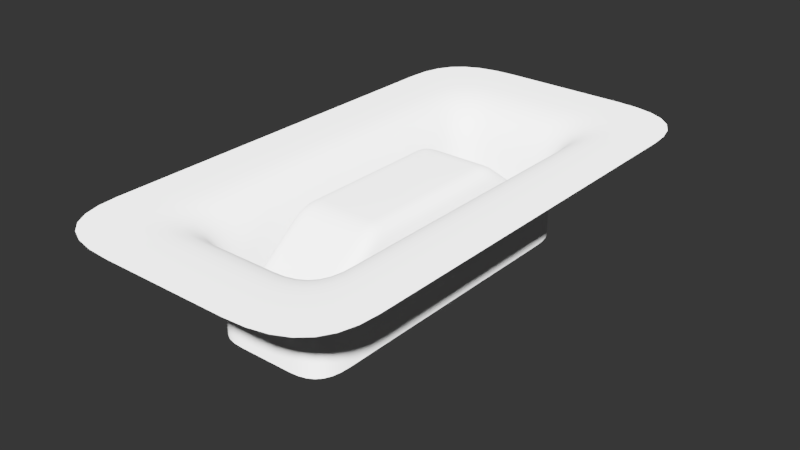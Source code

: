# Source: 004.blend  (saved by Blender 2.79.0; exported with 4.5.12 LTS)
import bpy
from mathutils import Matrix  # noqa: F401  (used for matrix-valued properties, if any)

bpy.ops.wm.read_factory_settings(use_empty=True)
scene = bpy.context.scene
scene.name = 'Scene'

# ---- collections
col_collection_1 = bpy.data.collections.new('Collection 1'); scene.collection.children.link(col_collection_1)

# ---- node groups
ng_auto_smooth = bpy.data.node_groups.new('Auto Smooth', 'GeometryNodeTree')
_s = ng_auto_smooth.interface.new_socket(name='Geometry', in_out='OUTPUT', socket_type='NodeSocketGeometry')
_s = ng_auto_smooth.interface.new_socket(name='Geometry', in_out='INPUT', socket_type='NodeSocketGeometry')
_s = ng_auto_smooth.interface.new_socket(name='Angle', in_out='INPUT', socket_type='NodeSocketFloat')
_s.subtype = 'ANGLE'
_s.min_value = 0.0
_s.max_value = 3.142
ng_auto_smooth.is_modifier = True
_N = ng_auto_smooth.nodes; _L = ng_auto_smooth.links
n0 = _N.new('NodeGroupOutput'); n0.name = 'Group Output'; n0.location = (480, -100)
n1 = _N.new('NodeGroupInput'); n1.name = 'Group Input'; n1.location = (-420, -300)
n2 = _N.new('NodeGroupInput'); n2.name = 'Group Input.001'; n2.location = (-60, -100)
n3 = _N.new('GeometryNodeSetShadeSmooth'); n3.name = 'Set Shade Smooth'; n3.location = (120, -100)
n3.domain = 'EDGE'
n4 = _N.new('GeometryNodeSetShadeSmooth'); n4.name = 'Set Shade Smooth.001'; n4.location = (300, -100)
n5 = _N.new('GeometryNodeInputMeshEdgeAngle'); n5.name = 'Edge Angle'; n5.location = (-420, -220)
n6 = _N.new('GeometryNodeInputEdgeSmooth'); n6.name = 'Is Edge Smooth'; n6.location = (-60, -160)
n7 = _N.new('GeometryNodeInputShadeSmooth'); n7.name = 'Is Face Smooth'; n7.location = (-240, -340)
n8 = _N.new('FunctionNodeBooleanMath'); n8.name = 'Boolean Math'; n8.location = (-60, -220)
n9 = _N.new('FunctionNodeCompare'); n9.name = 'Compare'; n9.location = (-240, -180)
n9.operation = 'LESS_EQUAL'
_L.new(n5.outputs[0], n9.inputs[0])
_L.new(n4.outputs[0], n0.inputs[0])
_L.new(n1.outputs[1], n9.inputs[1])
_L.new(n9.outputs[0], n8.inputs[0])
_L.new(n7.outputs[0], n8.inputs[1])
_L.new(n2.outputs[0], n3.inputs[0])
_L.new(n6.outputs[0], n3.inputs[1])
_L.new(n3.outputs[0], n4.inputs[0])
_L.new(n8.outputs[0], n3.inputs[2])
n0.is_active_output = True

# ---- world
world_world = bpy.data.worlds.new('World'); scene.world = world_world
world_world.use_nodes = True; world_world.node_tree.nodes.clear()
_N = world_world.node_tree.nodes; _L = world_world.node_tree.links
n0 = _N.new('ShaderNodeBackground'); n0.name = 'Background'; n0.location = (630, 254)
n0.inputs[0].default_value = (0.003936, 0.003936, 0.003936, 1.0)
n1 = _N.new('ShaderNodeOutputWorld'); n1.name = 'World Output'; n1.location = (890, 246)
_L.new(n0.outputs[0], n1.inputs[0])
n1.is_active_output = True
world_world.color = (0.05088, 0.05088, 0.05088)
world_world.use_sun_shadow = False
world_world.sun_shadow_jitter_overblur = 0.0
world_world.cycles.sampling_method = 'MANUAL'

# ---- meshes
me_plane_117 = bpy.data.meshes.new('Plane.117')
me_plane_117.from_pydata([(-0.2521, 1.009, 6.453e-16), (-0.5689, 0.735, 2.052e-16), (0.2521, 1.009, 6.453e-16), (0.5689, 0.735, 2.052e-16), (-0.2521, -1.009, 6.453e-16), (-0.5689, -0.735, 2.052e-16), (0.2521, -1.009, 6.453e-16), (0.5689, -0.735, 2.052e-16), (-0.563, 0.8105, 3.438e-16), (-0.5449, 0.8731, 6.732e-16), (-0.514, 0.9233, 1.064e-15), (-0.4699, 0.9615, 1.386e-15), (-0.4119, 0.9881, 1.51e-15), (-0.3395, 1.004, 1.306e-15), (0.563, 0.8105, 3.438e-16), (0.5449, 0.8731, 6.732e-16), (0.514, 0.9233, 1.064e-15), (0.4699, 0.9615, 1.386e-15), (0.4119, 0.9881, 1.51e-15), (0.3395, 1.004, 1.306e-15), (-0.563, -0.8105, 3.438e-16), (-0.5449, -0.8731, 6.732e-16), (-0.514, -0.9233, 1.064e-15), (-0.4699, -0.9615, 1.386e-15), (-0.4119, -0.9881, 1.51e-15), (-0.3395, -1.004, 1.306e-15), (0.563, -0.8105, 3.438e-16), (0.5449, -0.8731, 6.732e-16), (0.514, -0.9233, 1.064e-15), (0.4699, -0.9615, 1.386e-15), (0.4119, -0.9881, 1.51e-15), (0.3395, -1.004, 1.306e-15), (0.5689, 0.147, 2.052e-16), (0.5689, 0.441, 2.052e-16), (0.5689, -0.147, 2.052e-16), (0.5689, -0.441, 2.052e-16), (-0.5689, 0.147, 2.052e-16), (-0.5689, 0.441, 2.052e-16), (-0.5689, -0.147, 2.052e-16), (-0.5689, -0.441, 2.052e-16), (0.3245, -0.441, 2.052e-16), (0.3245, -0.7083, 2.052e-16), (0.2447, -0.7743, 6.453e-16), (0.3245, 0.441, 2.052e-16), (-0.3245, -0.441, 2.052e-16), (-0.3245, -0.7083, 2.052e-16), (-0.2447, -0.7743, 6.453e-16), (0.3245, 0.7083, 2.052e-16), (0.2447, 0.7743, 6.453e-16), (-0.3245, 0.441, 2.052e-16), (-0.3245, 0.7083, 2.052e-16), (-0.2447, 0.7743, 6.453e-16), (-5.96e-08, 0.7743, -1.829e-15), (-0.3245, 0.147, 2.052e-16), (-1.192e-07, 1.009, -1.829e-15), (-2.98e-08, 0.441, -1.829e-15), (-1.49e-08, 0.147, -1.829e-15), (0.3245, 0.147, 2.052e-16), (5.96e-08, -0.7743, -1.829e-15), (-0.3245, -0.147, 2.052e-16), (1.192e-07, -1.009, -1.829e-15), (2.98e-08, -0.441, -1.829e-15), (1.49e-08, -0.147, -1.829e-15), (0.3245, -0.147, 2.052e-16), (5.96e-08, -0.7083, -1.829e-15), (-5.96e-08, 0.7083, -1.829e-15)], [], [(51, 13, 12), (59, 53, 36, 38), (48, 18, 19), (45, 44, 39, 5), (58, 46, 4, 60), (49, 37, 36, 53), (50, 10, 9), (62, 56, 53, 59), (48, 19, 2), (50, 51, 11, 10), (52, 54, 0, 51), (47, 16, 17, 48), (41, 27, 26), (62, 63, 57, 56), (50, 8, 1), (41, 42, 29, 28), (50, 9, 8), (42, 6, 31), (52, 48, 2, 54), (45, 5, 20), (45, 20, 21), (45, 21, 22), (46, 24, 25), (46, 25, 4), (50, 65, 52, 51), (40, 35, 34, 63), (12, 11, 51), (63, 62, 61, 40), (57, 43, 55, 56), (41, 64, 58, 42), (51, 0, 13), (47, 48, 52, 65), (47, 43, 33, 3), (53, 56, 55, 49), (41, 28, 27), (44, 59, 38, 39), (43, 57, 32, 33), (58, 60, 6, 42), (47, 3, 14), (59, 44, 61, 62), (30, 29, 42), (50, 1, 37, 49), (47, 14, 15), (42, 31, 30), (41, 7, 35, 40), (41, 26, 7), (18, 48, 17), (47, 15, 16), (24, 46, 23), (45, 22, 23, 46), (45, 46, 58, 64), (63, 34, 32, 57), (44, 45, 64, 61), (40, 61, 64, 41), (49, 55, 65, 50), (43, 47, 65, 55)])
me_plane_117.use_remesh_preserve_volume = False
me_plane_117.use_remesh_preserve_attributes = False
me_plane_117.use_mirror_vertex_groups = False
me_plane_117.update()
me_plane_118 = bpy.data.meshes.new('Plane.118')
me_plane_118.from_pydata([(-0.1534, 0.4875, -0.398), (-0.09803, 0.5477, -0.398), (0.1534, 0.4875, -0.398), (0.09803, 0.5477, -0.398), (-0.1534, -0.4875, -0.398), (-0.09803, -0.5477, -0.398), (0.1534, -0.4875, -0.398), (0.09803, -0.5477, -0.398), (-0.1524, 0.5041, -0.398), (-0.1492, 0.5179, -0.398), (-0.1438, 0.5289, -0.398), (-0.1361, 0.5373, -0.398), (-0.126, 0.5432, -0.398), (-0.1133, 0.5466, -0.398), (0.1524, 0.5041, -0.398), (0.1492, 0.5179, -0.398), (0.1438, 0.5289, -0.398), (0.1361, 0.5373, -0.398), (0.126, 0.5432, -0.398), (0.1133, 0.5466, -0.398), (-0.1524, -0.5041, -0.398), (-0.1492, -0.5179, -0.398), (-0.1438, -0.5289, -0.398), (-0.1361, -0.5373, -0.398), (-0.126, -0.5432, -0.398), (-0.1133, -0.5466, -0.398), (0.1524, -0.5041, -0.398), (0.1492, -0.5179, -0.398), (0.1438, -0.5289, -0.398), (0.1361, -0.5373, -0.398), (0.126, -0.5432, -0.398), (0.1133, -0.5466, -0.398), (0.1534, -0.2939, -0.398), (0.1534, -0.09798, -0.398), (0.1534, 0.2939, -0.398), (0.1534, 0.09798, -0.398), (-0.1534, -0.2939, -0.398), (-0.1534, -0.09798, -0.398), (-0.1534, 0.2939, -0.398), (-0.1534, 0.09798, -0.398), (-0.2292, 0.9554, 0.0), (-0.5172, 0.696, 0.0), (0.2292, 0.9554, 0.0), (0.5172, 0.696, 0.0), (-0.2292, -0.9554, 0.0), (-0.5172, -0.696, 0.0), (0.2292, -0.9554, 0.0), (0.5172, -0.696, 0.0), (-0.5118, 0.7675, 0.0), (-0.4954, 0.8268, 0.0), (-0.4673, 0.8743, 0.0), (-0.4272, 0.9104, 0.0), (-0.3745, 0.9357, 0.0), (-0.3086, 0.9505, 0.0), (0.5118, 0.7675, 0.0), (0.4954, 0.8268, 0.0), (0.4673, 0.8743, 0.0), (0.4272, 0.9104, 0.0), (0.3745, 0.9357, 0.0), (0.3086, 0.9505, 0.0), (-0.5118, -0.7675, 0.0), (-0.4954, -0.8268, 0.0), (-0.4673, -0.8743, 0.0), (-0.4272, -0.9104, 0.0), (-0.3745, -0.9357, 0.0), (-0.3086, -0.9505, 0.0), (0.5118, -0.7675, 0.0), (0.4954, -0.8268, 0.0), (0.4673, -0.8743, 0.0), (0.4272, -0.9104, 0.0), (0.3745, -0.9357, 0.0), (0.3086, -0.9505, 0.0), (0.5172, 0.1991, 0.0), (0.5172, 0.4186, 0.0), (0.5172, -0.1991, 0.0), (0.5172, -0.4186, 0.0), (-0.5172, 0.1991, 0.0), (-0.5172, 0.4186, 0.0), (-0.5172, -0.1991, 0.0), (-0.5172, -0.4186, 0.0), (0.1002, 0.6187, -0.398), (-0.1002, 0.6187, -0.398), (0.1002, -0.6187, -0.398), (0.2187, 0.4899, -0.398), (0.2165, 0.5254, -0.398), (-0.1002, -0.6187, -0.398), (-0.2187, 0.4899, -0.398), (-0.2165, 0.5254, -0.398), (0.2187, -0.4899, -0.398), (0.2165, -0.5254, -0.398), (-0.2187, -0.4899, -0.398), (-0.2165, -0.5254, -0.398), (0.2097, 0.5549, -0.398), (0.1982, 0.5784, -0.398), (-0.2097, 0.5549, -0.398), (-0.1982, 0.5784, -0.398), (-0.1817, 0.5964, -0.398), (-0.16, 0.6089, -0.398), (-0.1329, 0.6163, -0.398), (0.1817, 0.5964, -0.398), (0.16, 0.6089, -0.398), (0.1329, 0.6163, -0.398), (0.2097, -0.5549, -0.398), (0.1982, -0.5784, -0.398), (-0.2097, -0.5549, -0.398), (-0.1982, -0.5784, -0.398), (-0.1817, -0.5964, -0.398), (-0.16, -0.6089, -0.398), (-0.1329, -0.6163, -0.398), (0.1817, -0.5964, -0.398), (0.16, -0.6089, -0.398), (0.1329, -0.6163, -0.398), (0.2187, 0.2948, -0.398), (0.2187, -0.2948, -0.398), (0.2187, -0.1564, -0.398), (0.2187, 0.1564, -0.398), (-0.2187, 0.2948, -0.398), (-0.2187, -0.2948, -0.398), (-0.2187, -0.1564, -0.398), (-0.2187, 0.1564, -0.398), (-5.96e-08, 0.6187, -0.398), (5.96e-08, -0.6187, -0.398), (-5.96e-08, 0.9554, 0.0), (5.96e-08, -0.9554, 0.0), (-5.96e-08, 0.5477, -0.398), (0.0, -0.5477, -0.398), (-0.2187, -4.47e-08, -0.398), (-0.5172, -5.96e-08, 0.0), (-0.1534, -4.47e-08, -0.398), (-1.655e-08, -2.589e-08, -0.05047), (-7.451e-09, -0.09798, -0.05047), (0.0, -0.3322, -0.07977), (0.0, -0.2458, -0.05047), (0.0, -0.2598, -0.05102), (0.0, -0.2729, -0.05269), (0.0, -0.2855, -0.05554), (0.0, -0.2975, -0.05963), (0.0, -0.3092, -0.06499), (0.0, -0.3207, -0.07169), (-0.08035, -0.5005, -0.2087), (-0.09496, -0.5478, -0.3047), (-0.09882, -0.4791, -0.1924), (-0.1536, -0.4824, -0.2552), (-0.1528, -0.5046, -0.2722), (-0.09848, -0.4851, -0.1969), (-0.1502, -0.5202, -0.2842), (-0.09743, -0.4899, -0.2006), (-0.1454, -0.5312, -0.2927), (-0.09564, -0.4939, -0.2036), (-0.1381, -0.5389, -0.2986), (-0.09306, -0.4968, -0.2059), (-0.1278, -0.544, -0.3023), (-0.08968, -0.4989, -0.2075), (-0.08545, -0.5001, -0.2084), (-0.1137, -0.547, -0.3042), (-2.235e-08, 0.09798, -0.05047), (-2.98e-08, 0.3322, -0.07977), (-0.1534, -0.09798, -0.1103), (-0.09858, -0.09798, -0.05047), (-2.98e-08, 0.2458, -0.05047), (0.0, -0.5477, -0.3045), (0.0, -0.5004, -0.2086), (-0.09858, -2.98e-08, -0.05047), (-0.1534, -4.47e-08, -0.1103), (-0.09863, -0.3322, -0.07977), (-0.1535, -0.3255, -0.135), (-0.1534, -0.254, -0.1103), (-0.09858, -0.2458, -0.05047), (-0.1534, -0.2655, -0.1108), (-0.09858, -0.2598, -0.05102), (-0.1534, -0.2763, -0.1122), (-0.09858, -0.2729, -0.05269), (-0.1535, -0.2866, -0.1146), (-0.09859, -0.2855, -0.05554), (-0.1535, -0.2966, -0.118), (-0.09859, -0.2975, -0.05963), (-0.1535, -0.3063, -0.1226), (-0.0986, -0.3092, -0.06499), (-0.1535, -0.3159, -0.1282), (-0.09861, -0.3207, -0.07169), (-2.98e-08, 0.2598, -0.05102), (-2.98e-08, 0.2729, -0.05269), (-2.98e-08, 0.2855, -0.05554), (-2.98e-08, 0.2975, -0.05963), (-2.98e-08, 0.3092, -0.06499), (-2.98e-08, 0.3207, -0.07169), (-0.08035, 0.5005, -0.2087), (-0.09496, 0.5478, -0.3047), (-0.09882, 0.4791, -0.1924), (-0.1536, 0.4824, -0.2552), (-0.1528, 0.5046, -0.2722), (0.2187, -1.49e-08, -0.398), (-0.09848, 0.4851, -0.1969), (-0.1502, 0.5202, -0.2842), (-0.09743, 0.4899, -0.2006), (-0.1454, 0.5312, -0.2927), (-0.09564, 0.4939, -0.2036), (-0.1381, 0.5389, -0.2986), (-0.09306, 0.4968, -0.2059), (0.5172, 0.0, 0.0), (0.1534, -1.49e-08, -0.398), (0.08035, -0.5005, -0.2087), (0.09496, -0.5478, -0.3047), (0.09882, -0.4791, -0.1924), (0.1536, -0.4824, -0.2552), (0.1528, -0.5046, -0.2722), (0.09848, -0.4851, -0.1969), (-0.1278, 0.544, -0.3023), (-0.08968, 0.4989, -0.2075), (-0.08545, 0.5001, -0.2084), (-0.1137, 0.547, -0.3042), (-0.1534, 0.09798, -0.1103), (-0.09858, 0.09798, -0.05047), (-5.96e-08, 0.5477, -0.3045), (-5.96e-08, 0.5004, -0.2086), (-0.09863, 0.3322, -0.07977), (-0.1535, 0.3255, -0.135), (-0.1534, 0.254, -0.1103), (-0.09858, 0.2458, -0.05047), (-0.1534, 0.2655, -0.1108), (0.1502, -0.5202, -0.2842), (0.09743, -0.4899, -0.2006), (0.1454, -0.5312, -0.2927), (0.09564, -0.4939, -0.2036), (0.1381, -0.5389, -0.2986), (0.09306, -0.4968, -0.2059), (0.1278, -0.544, -0.3023), (0.08968, -0.4989, -0.2075), (0.08545, -0.5001, -0.2084), (0.1137, -0.547, -0.3042), (-0.09858, 0.2598, -0.05102), (-0.1534, 0.2763, -0.1122), (0.1534, -0.09798, -0.1103), (0.09858, -0.09798, -0.05047), (-0.09858, 0.2729, -0.05269), (0.09858, -1.49e-08, -0.05047), (0.1534, -1.49e-08, -0.1103), (0.09863, -0.3322, -0.07977), (-0.1535, 0.2866, -0.1146), (-0.09859, 0.2855, -0.05554), (-0.1535, 0.2966, -0.118), (-0.09859, 0.2975, -0.05963), (-0.1535, 0.3063, -0.1226), (-0.0986, 0.3092, -0.06499), (-0.1535, 0.3159, -0.1282), (-0.09861, 0.3207, -0.07169), (0.08035, 0.5005, -0.2087), (0.09496, 0.5478, -0.3047), (0.09882, 0.4791, -0.1924), (0.1536, 0.4824, -0.2552), (0.1528, 0.5046, -0.2722), (0.09848, 0.4851, -0.1969), (0.1502, 0.5202, -0.2842), (0.09743, 0.4899, -0.2006), (0.1454, 0.5312, -0.2927), (0.09564, 0.4939, -0.2036), (0.1381, 0.5389, -0.2986), (0.09306, 0.4968, -0.2059), (0.1278, 0.544, -0.3023), (0.08968, 0.4989, -0.2075), (0.08545, 0.5001, -0.2084), (0.1137, 0.547, -0.3042), (0.1534, 0.09798, -0.1103), (0.09858, 0.09798, -0.05047), (0.09863, 0.3322, -0.07977), (-0.1524, 0.09798, -0.09381), (-0.1493, 0.09798, -0.08013), (-0.1439, 0.09798, -0.06917), (-0.1363, 0.09798, -0.06083), (-0.1263, 0.09798, -0.05501), (-0.1137, 0.09798, -0.05159), (-0.1524, 0.2518, -0.09381), (-0.1493, 0.2499, -0.08013), (-0.1439, 0.2483, -0.06917), (-0.1363, 0.2472, -0.06083), (-0.1263, 0.2464, -0.05501), (-0.1137, 0.2459, -0.05159), (-0.1524, 0.2651, -0.0944), (-0.1493, 0.2643, -0.08078), (-0.1439, 0.2632, -0.06983), (-0.1363, 0.262, -0.06147), (-0.1263, 0.2609, -0.0556), (-0.1137, 0.2601, -0.05215), (-0.1524, 0.277, -0.09606), (-0.1493, 0.2768, -0.08257), (-0.1439, 0.2761, -0.07166), (-0.1363, 0.2751, -0.06327), (-0.1263, 0.2741, -0.05736), (-0.1137, 0.2733, -0.05385), (-0.1524, 0.2883, -0.09887), (-0.1493, 0.2888, -0.08559), (-0.144, 0.2885, -0.07474), (-0.1363, 0.2877, -0.06633), (-0.1263, 0.2867, -0.06033), (-0.1137, 0.2858, -0.05674), (-0.1524, 0.2992, -0.1029), (-0.1493, 0.3003, -0.08988), (-0.144, 0.3004, -0.07913), (-0.1363, 0.2997, -0.07068), (-0.1263, 0.2988, -0.06457), (-0.1137, 0.2979, -0.06087), (-0.1524, 0.3098, -0.1081), (-0.1493, 0.3115, -0.09545), (-0.144, 0.3119, -0.08483), (-0.1363, 0.3114, -0.07634), (-0.1263, 0.3105, -0.07012), (-0.1137, 0.3096, -0.06629), (-0.1525, 0.3201, -0.1145), (-0.1493, 0.3223, -0.1023), (-0.1524, -4.47e-08, -0.09381), (-0.1493, -2.98e-08, -0.08013), (-0.1439, -2.98e-08, -0.06917), (-0.1363, -2.98e-08, -0.06083), (-0.1263, -2.98e-08, -0.05501), (-0.1137, -3.725e-08, -0.05159), (-0.1524, -0.09798, -0.09381), (-0.1493, -0.09798, -0.08013), (-0.1439, -0.09798, -0.06917), (-0.1363, -0.09798, -0.06083), (-0.1263, -0.09798, -0.05501), (-0.1137, -0.09798, -0.05159), (-0.1524, -0.2518, -0.09381), (-0.1493, -0.2499, -0.08013), (-0.1439, -0.2483, -0.06917), (-0.1363, -0.2472, -0.06083), (-0.1263, -0.2464, -0.05501), (-0.1137, -0.2459, -0.05159), (-0.1524, -0.2651, -0.0944), (-0.1493, -0.2643, -0.08078), (-0.1439, -0.2632, -0.06983), (-0.1363, -0.262, -0.06147), (-0.1263, -0.2609, -0.0556), (-0.1137, -0.2601, -0.05215), (-0.1524, -0.277, -0.09606), (-0.1493, -0.2768, -0.08257), (-0.1439, -0.2761, -0.07166), (-0.1363, -0.2751, -0.06327), (-0.1263, -0.2741, -0.05736), (-0.1137, -0.2733, -0.05385), (-0.1524, -0.2883, -0.09887), (-0.1493, -0.2888, -0.08559), (-0.144, -0.2885, -0.07474), (-0.1363, -0.2877, -0.06633), (-0.1263, -0.2867, -0.06033), (-0.1137, -0.2858, -0.05674), (-0.1524, -0.2992, -0.1029), (-0.1493, -0.3003, -0.08988), (-0.144, -0.3004, -0.07913), (-0.1363, -0.2997, -0.07068), (-0.1263, -0.2988, -0.06457), (-0.1137, -0.2979, -0.06087), (-0.1524, -0.3098, -0.1081), (-0.1493, -0.3115, -0.09545), (-0.144, -0.3119, -0.08483), (-0.1363, -0.3114, -0.07634), (-0.1263, -0.3105, -0.07012), (-0.1137, -0.3096, -0.06629), (-0.1525, -0.3201, -0.1145), (-0.1493, -0.3223, -0.1023), (-0.144, -0.323, -0.09181), (-0.1363, -0.3228, -0.08332), (-0.1263, -0.322, -0.077), (-0.1137, -0.3211, -0.07305), (-0.1525, -0.3274, -0.1198), (-0.1493, -0.3289, -0.1072), (-0.144, -0.3301, -0.09703), (-0.1363, -0.331, -0.08933), (-0.1263, -0.3317, -0.08395), (-0.1138, -0.332, -0.0808), (-0.1526, -0.4823, -0.2385), (-0.1494, -0.4831, -0.2253), (-0.1441, -0.4842, -0.2151), (-0.1364, -0.4849, -0.2072), (-0.1264, -0.4847, -0.2012), (-0.1139, -0.483, -0.1964), (-0.1519, -0.5046, -0.2556), (-0.1487, -0.5042, -0.2414), (-0.1434, -0.503, -0.2295), (-0.1357, -0.5008, -0.2194), (-0.1257, -0.4973, -0.2108), (-0.1133, -0.4921, -0.2034), (-0.1492, -0.5201, -0.2675), (-0.1461, -0.5191, -0.2529), (-0.1409, -0.5167, -0.24), (-0.1334, -0.5129, -0.2287), (-0.1237, -0.5074, -0.2186), (-0.1117, -0.4998, -0.2093), (-0.1445, -0.531, -0.2759), (-0.1414, -0.5297, -0.2611), (-0.1362, -0.5268, -0.2478), (-0.1289, -0.5221, -0.2358), (-0.1197, -0.5153, -0.2246), (-0.1086, -0.5059, -0.214), (-0.1372, -0.5386, -0.2817), (-0.134, -0.5369, -0.2666), (-0.1288, -0.5336, -0.253), (-0.1219, -0.5283, -0.2405), (-0.1134, -0.5206, -0.2287), (-0.1037, -0.5102, -0.2173), (-0.1268, -0.5435, -0.2853), (-0.1237, -0.5414, -0.2699), (-0.1188, -0.5376, -0.2559), (-0.1126, -0.5316, -0.243), (-0.1053, -0.5234, -0.2308), (-0.09757, -0.5126, -0.2191), (-0.1128, -0.5462, -0.2871), (-0.1101, -0.5437, -0.2715), (-0.1061, -0.5394, -0.2572), (-0.1013, -0.533, -0.244), (-0.09591, -0.5244, -0.2316), (-0.09051, -0.5135, -0.2198), (-0.09398, -0.547, -0.2876), (-0.09232, -0.5443, -0.2719), (-0.09017, -0.5397, -0.2574), (-0.08772, -0.5332, -0.2441), (-0.08514, -0.5245, -0.2316), (-0.08262, -0.5136, -0.2199), (0.0, -0.5468, -0.2874), (0.0, -0.5441, -0.2717), (0.0, -0.5395, -0.2573), (0.0, -0.5329, -0.2439), (0.0, -0.5243, -0.2314), (0.0, -0.5134, -0.2197), (0.1535, -0.3255, -0.135), (0.1534, -0.254, -0.1103), (0.09858, -0.2458, -0.05047), (0.1534, -0.2655, -0.1108), (0.09858, -0.2598, -0.05102), (0.1534, -0.2763, -0.1122), (0.09858, -0.2729, -0.05269), (0.1535, -0.2866, -0.1146), (0.09859, -0.2855, -0.05554), (0.1535, -0.2966, -0.118), (0.09859, -0.2975, -0.05963), (0.1535, -0.3063, -0.1226), (0.0986, -0.3092, -0.06499), (0.1535, -0.3159, -0.1282), (0.09861, -0.3207, -0.07169), (-0.144, 0.323, -0.09181), (-0.1363, 0.3228, -0.08332), (-0.1263, 0.322, -0.077), (-0.1137, 0.3211, -0.07305), (-0.1525, 0.3274, -0.1198), (-0.1493, 0.3289, -0.1072), (-0.144, 0.3301, -0.09703), (-0.1363, 0.331, -0.08933), (-0.1263, 0.3317, -0.08395), (-0.1138, 0.332, -0.0808), (-0.1526, 0.4823, -0.2385), (-0.1494, 0.4831, -0.2253), (-0.1441, 0.4842, -0.2151), (-0.1364, 0.4849, -0.2072), (-0.1264, 0.4847, -0.2012), (-0.1139, 0.483, -0.1964), (-0.1519, 0.5046, -0.2556), (-0.1487, 0.5042, -0.2414), (-0.1434, 0.503, -0.2295), (-0.1357, 0.5008, -0.2194), (-0.1257, 0.4973, -0.2108), (-0.1133, 0.4921, -0.2034), (-0.1492, 0.5201, -0.2675), (-0.1461, 0.5191, -0.2529), (-0.1409, 0.5167, -0.24), (-0.1334, 0.5129, -0.2287), (-0.1237, 0.5074, -0.2186), (-0.1117, 0.4998, -0.2093), (-0.1445, 0.531, -0.2759), (-0.1414, 0.5297, -0.2611), (-0.1362, 0.5268, -0.2478), (-0.1289, 0.5221, -0.2358), (-0.1197, 0.5153, -0.2246), (-0.1086, 0.5059, -0.214), (-0.1372, 0.5386, -0.2817), (-0.134, 0.5369, -0.2666), (-0.1288, 0.5336, -0.253), (-0.1219, 0.5283, -0.2405), (-0.1134, 0.5206, -0.2287), (-0.1037, 0.5102, -0.2173), (-0.1268, 0.5435, -0.2853), (-0.1237, 0.5414, -0.2699), (-0.1188, 0.5376, -0.2559), (-0.1126, 0.5316, -0.243), (-0.1053, 0.5234, -0.2308), (-0.09757, 0.5126, -0.2191), (-0.1128, 0.5462, -0.2871), (-0.1101, 0.5437, -0.2715), (-0.1061, 0.5394, -0.2572), (-0.1013, 0.533, -0.244), (-0.09591, 0.5244, -0.2316), (-0.09051, 0.5135, -0.2198), (-0.09398, 0.547, -0.2876), (-0.09232, 0.5443, -0.2719), (-0.09017, 0.5397, -0.2574), (-0.08772, 0.5332, -0.2441), (-0.08514, 0.5245, -0.2316), (-0.08262, 0.5136, -0.2199), (-5.96e-08, 0.5468, -0.2874), (-5.96e-08, 0.5441, -0.2717), (-5.96e-08, 0.5395, -0.2573), (-5.96e-08, 0.5329, -0.2439), (-5.96e-08, 0.5243, -0.2314), (-5.96e-08, 0.5134, -0.2197), (0.1535, 0.3255, -0.135), (0.1534, 0.254, -0.1103), (0.09858, 0.2458, -0.05047), (0.1534, 0.2655, -0.1108), (0.09858, 0.2598, -0.05102), (0.1534, 0.2763, -0.1122), (0.09858, 0.2729, -0.05269), (0.1535, 0.2866, -0.1146), (0.09859, 0.2855, -0.05554), (0.1535, 0.2966, -0.118), (0.09859, 0.2975, -0.05963), (0.1535, 0.3063, -0.1226), (0.0986, 0.3092, -0.06499), (0.1535, 0.3159, -0.1282), (0.09861, 0.3207, -0.07169), (0.1524, 0.09798, -0.09381), (0.1493, 0.09798, -0.08013), (0.1439, 0.09798, -0.06917), (0.1363, 0.09798, -0.06083), (0.1263, 0.09798, -0.05501), (0.1137, 0.09798, -0.05159), (0.1524, 0.2518, -0.09381), (0.1493, 0.2499, -0.08013), (0.1439, 0.2483, -0.06917), (0.1363, 0.2472, -0.06083), (0.1263, 0.2464, -0.05501), (0.1137, 0.2459, -0.05159), (0.1524, 0.2651, -0.0944), (0.1493, 0.2643, -0.08078), (0.1439, 0.2632, -0.06983), (0.1363, 0.262, -0.06147), (0.1263, 0.2609, -0.0556), (0.1137, 0.2601, -0.05215), (0.1524, 0.277, -0.09606), (0.1493, 0.2768, -0.08257), (0.1439, 0.2761, -0.07166), (0.1363, 0.2751, -0.06327), (0.1263, 0.2741, -0.05736), (0.1137, 0.2733, -0.05385), (0.1524, 0.2883, -0.09887), (0.1493, 0.2888, -0.08559), (0.144, 0.2885, -0.07474), (0.1363, 0.2877, -0.06633), (0.1263, 0.2867, -0.06033), (0.1137, 0.2858, -0.05674), (0.1524, 0.2992, -0.1029), (0.1493, 0.3003, -0.08988), (0.144, 0.3004, -0.07913), (0.1524, -1.49e-08, -0.09381), (0.1493, -1.49e-08, -0.08013), (0.1439, -1.49e-08, -0.06917), (0.1363, -1.49e-08, -0.06083), (0.1263, -1.49e-08, -0.05501), (0.1137, -1.49e-08, -0.05159), (0.1524, -0.09798, -0.09381), (0.1493, -0.09798, -0.08013), (0.1439, -0.09798, -0.06917), (0.1363, -0.09798, -0.06083), (0.1263, -0.09798, -0.05501), (0.1137, -0.09798, -0.05159), (0.1524, -0.2518, -0.09381), (0.1493, -0.2499, -0.08013), (0.1439, -0.2483, -0.06917), (0.1363, -0.2472, -0.06083), (0.1263, -0.2464, -0.05501), (0.1137, -0.2459, -0.05159), (0.1524, -0.2651, -0.0944), (0.1493, -0.2643, -0.08078), (0.1439, -0.2632, -0.06983), (0.1363, -0.262, -0.06147), (0.1263, -0.2609, -0.0556), (0.1137, -0.2601, -0.05215), (0.1524, -0.277, -0.09606), (0.1493, -0.2768, -0.08257), (0.1439, -0.2761, -0.07166), (0.1363, -0.2751, -0.06327), (0.1263, -0.2741, -0.05736), (0.1137, -0.2733, -0.05385), (0.1524, -0.2883, -0.09887), (0.1493, -0.2888, -0.08559), (0.144, -0.2885, -0.07474), (0.1363, -0.2877, -0.06633), (0.1263, -0.2867, -0.06033), (0.1137, -0.2858, -0.05674), (0.1524, -0.2992, -0.1029), (0.1493, -0.3003, -0.08988), (0.144, -0.3004, -0.07913), (0.1363, -0.2997, -0.07068), (0.1263, -0.2988, -0.06457), (0.1137, -0.2979, -0.06087), (0.1524, -0.3098, -0.1081), (0.1493, -0.3115, -0.09545), (0.144, -0.3119, -0.08483), (0.1363, -0.3114, -0.07634), (0.1263, -0.3105, -0.07012), (0.1137, -0.3096, -0.06629), (0.1525, -0.3201, -0.1145), (0.1493, -0.3223, -0.1023), (0.144, -0.323, -0.09181), (0.1363, -0.3228, -0.08332), (0.1263, -0.322, -0.077), (0.1137, -0.3211, -0.07305), (0.1525, -0.3274, -0.1198), (0.1493, -0.3289, -0.1072), (0.144, -0.3301, -0.09703), (0.1363, -0.331, -0.08933), (0.1263, -0.3317, -0.08395), (0.1138, -0.332, -0.0808), (0.1526, -0.4823, -0.2385), (0.1494, -0.4831, -0.2253), (0.1441, -0.4842, -0.2151), (0.1364, -0.4849, -0.2072), (0.1264, -0.4847, -0.2012), (0.1139, -0.483, -0.1964), (0.1519, -0.5046, -0.2556), (0.1487, -0.5042, -0.2414), (0.1434, -0.503, -0.2295), (0.1357, -0.5008, -0.2194), (0.1257, -0.4973, -0.2108), (0.1133, -0.4921, -0.2034), (0.1492, -0.5201, -0.2675), (0.1461, -0.5191, -0.2529), (0.1409, -0.5167, -0.24), (0.1363, 0.2997, -0.07068), (0.1263, 0.2988, -0.06457), (0.1137, 0.2979, -0.06087), (0.1524, 0.3098, -0.1081), (0.1493, 0.3115, -0.09545), (0.144, 0.3119, -0.08483), (0.1363, 0.3114, -0.07634), (0.1263, 0.3105, -0.07012), (0.1137, 0.3096, -0.06629), (0.1525, 0.3201, -0.1145), (0.1493, 0.3223, -0.1023), (0.144, 0.323, -0.09181), (0.1363, 0.3228, -0.08332), (0.1263, 0.322, -0.077), (0.1137, 0.3211, -0.07305), (0.1525, 0.3274, -0.1198), (0.1493, 0.3289, -0.1072), (0.144, 0.3301, -0.09703), (0.1334, -0.5129, -0.2287), (0.1237, -0.5074, -0.2186), (0.1117, -0.4998, -0.2093), (0.1445, -0.531, -0.2759), (0.1414, -0.5297, -0.2611), (0.1362, -0.5268, -0.2478), (0.1289, -0.5221, -0.2358), (0.1197, -0.5153, -0.2246), (0.1086, -0.5059, -0.214), (0.1372, -0.5386, -0.2817), (0.134, -0.5369, -0.2666), (0.1288, -0.5336, -0.253), (0.1219, -0.5283, -0.2405), (0.1134, -0.5206, -0.2287), (0.1037, -0.5102, -0.2173), (0.1268, -0.5435, -0.2853), (0.1237, -0.5414, -0.2699), (0.1188, -0.5376, -0.2559), (0.1126, -0.5316, -0.243), (0.1053, -0.5234, -0.2308), (0.09757, -0.5126, -0.2191), (0.1128, -0.5462, -0.2871), (0.1101, -0.5437, -0.2715), (0.1061, -0.5394, -0.2572), (0.1013, -0.533, -0.244), (0.09591, -0.5244, -0.2316), (0.09051, -0.5135, -0.2198), (0.09398, -0.547, -0.2876), (0.09232, -0.5443, -0.2719), (0.09017, -0.5397, -0.2574), (0.08772, -0.5332, -0.2441), (0.08514, -0.5245, -0.2316), (0.08262, -0.5136, -0.2199), (0.1363, 0.331, -0.08933), (0.1263, 0.3317, -0.08395), (0.1138, 0.332, -0.0808), (0.1526, 0.4823, -0.2385), (0.1494, 0.4831, -0.2253), (0.1441, 0.4842, -0.2151), (0.1364, 0.4849, -0.2072), (0.1264, 0.4847, -0.2012), (0.1139, 0.483, -0.1964), (0.1519, 0.5046, -0.2556), (0.1487, 0.5042, -0.2414), (0.1434, 0.503, -0.2295), (0.1357, 0.5008, -0.2194), (0.1257, 0.4973, -0.2108), (0.1133, 0.4921, -0.2034), (0.1492, 0.5201, -0.2675), (0.1461, 0.5191, -0.2529), (0.1409, 0.5167, -0.24), (0.1334, 0.5129, -0.2287), (0.1237, 0.5074, -0.2186), (0.1117, 0.4998, -0.2093), (0.1445, 0.531, -0.2759), (0.1414, 0.5297, -0.2611), (0.1362, 0.5268, -0.2478), (0.1289, 0.5221, -0.2358), (0.1197, 0.5153, -0.2246), (0.1086, 0.5059, -0.214), (0.1372, 0.5386, -0.2817), (0.134, 0.5369, -0.2666), (0.1288, 0.5336, -0.253), (0.1219, 0.5283, -0.2405), (0.1134, 0.5206, -0.2287), (0.1037, 0.5102, -0.2173), (0.1268, 0.5435, -0.2853), (0.1237, 0.5414, -0.2699), (0.1188, 0.5376, -0.2559), (0.1126, 0.5316, -0.243), (0.1053, 0.5234, -0.2308), (0.09757, 0.5126, -0.2191), (0.1128, 0.5462, -0.2871), (0.1101, 0.5437, -0.2715), (0.1061, 0.5394, -0.2572), (0.1013, 0.533, -0.244), (0.09591, 0.5244, -0.2316), (0.09051, 0.5135, -0.2198), (0.09398, 0.547, -0.2876), (0.09232, 0.5443, -0.2719), (0.09017, 0.5397, -0.2574), (0.08772, 0.5332, -0.2441), (0.08514, 0.5245, -0.2316), (0.08262, 0.5136, -0.2199), (-0.1712, 0.8073, 0.0), (-0.09874, 0.6188, -0.1906), (-0.3741, 0.5888, 0.0), (-0.219, 0.481, -0.1906), (0.09874, 0.6188, -0.1906), (0.1712, 0.8073, 0.0), (0.3741, 0.5888, 0.0), (0.219, 0.481, -0.1906), (-0.1712, -0.8073, 0.0), (-0.09874, -0.6188, -0.1906), (-0.219, -0.481, -0.1906), (-0.3741, -0.5888, 0.0), (0.09874, -0.6188, -0.1906), (0.1712, -0.8073, 0.0), (0.219, -0.481, -0.1906), (0.3741, -0.5888, 0.0), (-0.3449, 0.7383, 0.0), (-0.1988, 0.5775, -0.1906), (-0.3169, 0.7694, 0.0), (-0.1817, 0.5964, -0.1906), (-0.1592, 0.6093, -0.1906), (-0.2787, 0.7911, 0.0), (-0.2173, 0.5199, -0.1906), (-0.3724, 0.6476, 0.0), (-0.2107, 0.5521, -0.1906), (-0.3632, 0.6976, 0.0), (-0.1316, 0.6165, -0.1906), (-0.2302, 0.8035, 0.0), (0.2173, 0.5199, -0.1906), (0.3724, 0.6476, 0.0), (0.3632, 0.6976, 0.0), (0.2107, 0.5521, -0.1906), (0.3449, 0.7383, 0.0), (0.1988, 0.5775, -0.1906), (0.1592, 0.6093, -0.1906), (0.2787, 0.7911, 0.0), (0.2302, 0.8035, 0.0), (0.1316, 0.6165, -0.1906), (0.3169, 0.7694, 0.0), (0.1817, 0.5964, -0.1906), (-0.3724, -0.6476, 0.0), (-0.2173, -0.5199, -0.1906), (-0.3449, -0.7383, 0.0), (-0.1988, -0.5775, -0.1906), (-0.2107, -0.5521, -0.1906), (-0.3632, -0.6976, 0.0), (-0.1817, -0.5964, -0.1906), (-0.3169, -0.7694, 0.0), (-0.1592, -0.6093, -0.1906), (-0.2787, -0.7911, 0.0), (-0.2302, -0.8035, 0.0), (-0.1316, -0.6165, -0.1906), (0.3632, -0.6976, 0.0), (0.2107, -0.5521, -0.1906), (0.3169, -0.7694, 0.0), (0.1817, -0.5964, -0.1906), (0.2173, -0.5199, -0.1906), (0.3724, -0.6476, 0.0), (0.1988, -0.5775, -0.1906), (0.3449, -0.7383, 0.0), (0.2787, -0.7911, 0.0), (0.1592, -0.6093, -0.1906), (0.1316, -0.6165, -0.1906), (0.2302, -0.8035, 0.0), (0.2187, -0.153, -0.1906), (0.3734, -0.1754, 0.0), (0.2187, -0.2893, -0.1906), (0.3734, -0.3539, 0.0), (0.2187, 0.2893, -0.1906), (0.3734, 0.3539, 0.0), (0.2187, 0.153, -0.1906), (0.3734, 0.1754, 0.0), (-0.2187, 0.153, -0.1906), (-0.3734, 0.1754, 0.0), (-0.2187, -0.153, -0.1906), (-0.3734, -0.1754, 0.0), (-0.3734, -0.3539, 0.0), (-0.2187, -0.2893, -0.1906), (-0.2187, 0.2893, -0.1906), (-0.3734, 0.3539, 0.0), (-5.96e-08, 0.8071, 0.0), (-5.96e-08, 0.6187, -0.1906), (5.96e-08, -0.8071, 0.0), (5.96e-08, -0.6187, -0.1906), (-0.3734, -5.602e-08, 0.0), (-0.2187, -4.859e-08, -0.1906), (0.3734, -3.588e-09, 0.0), (0.2187, -1.102e-08, -0.1906), (-0.2219, -0.4809, -0.138), (-0.2309, -0.4856, -0.09445), (-0.246, -0.4954, -0.05956), (-0.2676, -0.5105, -0.033), (-0.296, -0.5309, -0.01444), (-0.3314, -0.557, -0.003556), (-0.2216, -0.2892, -0.138), (-0.2304, -0.2921, -0.09445), (-0.2455, -0.2979, -0.05956), (-0.2671, -0.3069, -0.033), (-0.2954, -0.3192, -0.01444), (-0.3308, -0.3348, -0.003556), (-0.2216, -0.1526, -0.138), (-0.2304, -0.1533, -0.09445), (-0.2455, -0.1552, -0.05956), (-0.2671, -0.1584, -0.033), (-0.2954, -0.1627, -0.01444), (-0.3308, -0.1684, -0.003556), (-0.2216, -4.964e-08, -0.138), (-0.2304, -5.068e-08, -0.09445), (-0.2455, -5.171e-08, -0.05956), (-0.2671, -5.274e-08, -0.033), (-0.2954, -5.38e-08, -0.01444), (-0.3308, -5.488e-08, -0.003556), (-0.2216, 0.1526, -0.138), (-0.2304, 0.1533, -0.09445), (-0.2455, 0.1552, -0.05956), (-0.2671, 0.1584, -0.033), (-0.2954, 0.1627, -0.01444), (-0.3308, 0.1684, -0.003556), (-0.2216, 0.2892, -0.138), (-0.2304, 0.2921, -0.09445), (-0.2455, 0.2979, -0.05956), (-0.2671, 0.3069, -0.033), (-0.2954, 0.3192, -0.01444), (-0.3308, 0.3348, -0.003556), (-0.2219, 0.4809, -0.138), (-0.2309, 0.4856, -0.09445), (-0.246, 0.4954, -0.05956), (-0.2676, 0.5105, -0.033), (-0.296, 0.5309, -0.01444), (-0.3314, 0.557, -0.003556), (-0.2204, 0.521, -0.138), (-0.2294, 0.5274, -0.09445), (-0.2445, 0.5394, -0.05956), (-0.2662, 0.5572, -0.033), (-0.2945, 0.581, -0.01444), (-0.3298, 0.6111, -0.003556), (-0.2138, 0.5541, -0.138), (-0.2226, 0.562, -0.09445), (-0.2376, 0.576, -0.05956), (-0.2588, 0.5963, -0.033), (-0.2866, 0.6231, -0.01444), (-0.3213, 0.6568, -0.003556), (-0.2017, 0.5803, -0.138), (-0.2101, 0.5893, -0.09445), (-0.2244, 0.6049, -0.05956), (-0.2448, 0.6273, -0.033), (-0.2715, 0.6568, -0.01444), (-0.3048, 0.6937, -0.003556), (-0.1842, 0.5996, -0.138), (-0.1919, 0.6095, -0.09445), (-0.2051, 0.6264, -0.05956), (-0.2239, 0.6505, -0.033), (-0.2487, 0.6822, -0.01444), (-0.2796, 0.7217, -0.003556), (-0.1613, 0.6127, -0.138), (-0.168, 0.6232, -0.09445), (-0.1796, 0.6409, -0.05956), (-0.1962, 0.6662, -0.033), (-0.2182, 0.6995, -0.01444), (-0.2456, 0.741, -0.003556), (-0.1332, 0.6201, -0.138), (-0.1386, 0.6308, -0.09445), (-0.1481, 0.649, -0.05956), (-0.1618, 0.6751, -0.033), (-0.18, 0.7093, -0.01444), (-0.2027, 0.752, -0.003556), (-0.09974, 0.6223, -0.138), (-0.1036, 0.6331, -0.09445), (-0.1106, 0.6514, -0.05956), (-0.1207, 0.6777, -0.033), (-0.1341, 0.7122, -0.01444), (-0.1509, 0.7553, -0.003556), (-5.96e-08, 0.6222, -0.138), (-5.96e-08, 0.633, -0.09445), (-5.96e-08, 0.6513, -0.05956), (-5.96e-08, 0.6776, -0.033), (-5.96e-08, 0.7121, -0.01444), (-5.96e-08, 0.7551, -0.003556), (0.09974, 0.6223, -0.138), (0.1036, 0.6331, -0.09445), (0.1106, 0.6514, -0.05956), (0.1207, 0.6777, -0.033), (0.1341, 0.7122, -0.01444), (0.1509, 0.7553, -0.003556), (0.1332, 0.6201, -0.138), (0.1386, 0.6308, -0.09445), (0.1481, 0.649, -0.05956), (0.1618, 0.6751, -0.033), (0.18, 0.7093, -0.01444), (0.2027, 0.752, -0.003556), (0.1613, 0.6127, -0.138), (0.168, 0.6232, -0.09445), (0.1796, 0.6409, -0.05956), (0.1962, 0.6662, -0.033), (0.2182, 0.6995, -0.01444), (0.2456, 0.741, -0.003556), (0.1842, 0.5996, -0.138), (0.1919, 0.6095, -0.09445), (0.2051, 0.6264, -0.05956), (0.2239, 0.6505, -0.033), (0.2487, 0.6822, -0.01444), (0.2796, 0.7217, -0.003556), (0.2017, 0.5803, -0.138), (0.2101, 0.5893, -0.09445), (0.2244, 0.6049, -0.05956), (0.2448, 0.6273, -0.033), (0.2715, 0.6568, -0.01444), (0.3048, 0.6937, -0.003556), (0.2138, 0.5541, -0.138), (0.2226, 0.562, -0.09445), (0.2376, 0.576, -0.05956), (0.2588, 0.5963, -0.033), (0.2866, 0.6231, -0.01444), (0.3213, 0.6568, -0.003556), (0.2204, 0.521, -0.138), (0.2294, 0.5274, -0.09445), (0.2445, 0.5394, -0.05956), (0.2662, 0.5572, -0.033), (0.2945, 0.581, -0.01444), (0.3298, 0.6111, -0.003556), (0.2219, 0.4809, -0.138), (0.2309, 0.4856, -0.09445), (0.246, 0.4954, -0.05956), (0.2676, 0.5105, -0.033), (0.296, 0.5309, -0.01444), (0.3314, 0.557, -0.003556), (0.2216, 0.2892, -0.138), (0.2304, 0.2921, -0.09445), (0.2455, 0.2979, -0.05956), (0.2671, 0.3069, -0.033), (0.2954, 0.3192, -0.01444), (0.3308, 0.3348, -0.003556), (0.2216, 0.1526, -0.138), (0.2304, 0.1533, -0.09445), (0.2455, 0.1552, -0.05956), (0.2671, 0.1584, -0.033), (0.2954, 0.1627, -0.01444), (0.3308, 0.1684, -0.003556), (0.2216, -9.962e-09, -0.138), (0.2304, -8.926e-09, -0.09445), (0.2455, -7.897e-09, -0.05956), (0.2671, -6.861e-09, -0.033), (0.2954, -5.807e-09, -0.01444), (0.3308, -4.72e-09, -0.003556), (0.2216, -0.1526, -0.138), (0.2304, -0.1533, -0.09445), (0.2455, -0.1552, -0.05956), (0.2671, -0.1584, -0.033), (0.2954, -0.1627, -0.01444), (0.3308, -0.1684, -0.003556), (0.2216, -0.2892, -0.138), (0.2304, -0.2921, -0.09445), (0.2455, -0.2979, -0.05956), (0.2671, -0.3069, -0.033), (0.2954, -0.3192, -0.01444), (0.3308, -0.3348, -0.003556), (0.2219, -0.4809, -0.138), (0.2309, -0.4856, -0.09445), (0.246, -0.4954, -0.05956), (0.2676, -0.5105, -0.033), (0.296, -0.5309, -0.01444), (0.3314, -0.557, -0.003556), (0.2204, -0.521, -0.138), (0.2294, -0.5274, -0.09445), (0.2445, -0.5394, -0.05956), (0.2662, -0.5572, -0.033), (0.2945, -0.581, -0.01444), (0.3298, -0.6111, -0.003556), (0.2138, -0.5541, -0.138), (0.2226, -0.562, -0.09445), (0.2376, -0.576, -0.05956), (0.2588, -0.5963, -0.033), (0.2866, -0.6231, -0.01444), (0.3213, -0.6568, -0.003556), (0.2017, -0.5803, -0.138), (0.2101, -0.5893, -0.09445), (0.2244, -0.6049, -0.05956), (0.2448, -0.6273, -0.033), (0.2715, -0.6568, -0.01444), (0.3048, -0.6937, -0.003556), (0.1842, -0.5996, -0.138), (0.1919, -0.6095, -0.09445), (0.2051, -0.6264, -0.05956), (0.2239, -0.6505, -0.033), (0.2487, -0.6822, -0.01444), (0.2796, -0.7217, -0.003556), (0.1613, -0.6127, -0.138), (0.168, -0.6232, -0.09445), (0.1796, -0.6409, -0.05956), (0.1962, -0.6662, -0.033), (0.2182, -0.6995, -0.01444), (0.2456, -0.741, -0.003556), (0.1332, -0.6201, -0.138), (0.1386, -0.6308, -0.09445), (0.1481, -0.649, -0.05956), (0.1618, -0.6751, -0.033), (0.18, -0.7093, -0.01444), (0.2027, -0.752, -0.003556), (0.09974, -0.6223, -0.138), (0.1036, -0.6331, -0.09445), (0.1106, -0.6514, -0.05956), (0.1207, -0.6777, -0.033), (0.1341, -0.7122, -0.01444), (0.1509, -0.7553, -0.003556), (5.96e-08, -0.6222, -0.138), (5.96e-08, -0.633, -0.09445), (5.96e-08, -0.6513, -0.05956), (5.96e-08, -0.6776, -0.033), (5.96e-08, -0.7121, -0.01444), (5.96e-08, -0.7551, -0.003556), (-0.09974, -0.6223, -0.138), (-0.1036, -0.6331, -0.09445), (-0.1106, -0.6514, -0.05956), (-0.1207, -0.6777, -0.033), (-0.1341, -0.7122, -0.01444), (-0.1509, -0.7553, -0.003556), (-0.1332, -0.6201, -0.138), (-0.1386, -0.6308, -0.09445), (-0.1481, -0.649, -0.05956), (-0.1618, -0.6751, -0.033), (-0.18, -0.7093, -0.01444), (-0.2027, -0.752, -0.003556), (-0.1613, -0.6127, -0.138), (-0.168, -0.6232, -0.09445), (-0.1796, -0.6409, -0.05956), (-0.1962, -0.6662, -0.033), (-0.2182, -0.6995, -0.01444), (-0.2456, -0.741, -0.003556), (-0.1842, -0.5996, -0.138), (-0.1919, -0.6095, -0.09445), (-0.2051, -0.6264, -0.05956), (-0.2239, -0.6505, -0.033), (-0.2487, -0.6822, -0.01444), (-0.2796, -0.7217, -0.003556), (-0.2017, -0.5803, -0.138), (-0.2101, -0.5893, -0.09445), (-0.2244, -0.6049, -0.05956), (-0.2448, -0.6273, -0.033), (-0.2715, -0.6568, -0.01444), (-0.3048, -0.6937, -0.003556), (-0.2138, -0.5541, -0.138), (-0.2226, -0.562, -0.09445), (-0.2376, -0.576, -0.05956), (-0.2588, -0.5963, -0.033), (-0.2866, -0.6231, -0.01444), (-0.3213, -0.6568, -0.003556), (-0.2204, -0.521, -0.138), (-0.2294, -0.5274, -0.09445), (-0.2445, -0.5394, -0.05956), (-0.2662, -0.5572, -0.033), (-0.2945, -0.581, -0.01444), (-0.3298, -0.6111, -0.003556)], [], [(103, 109, 782, 785), (472, 473, 479, 478), (90, 737, 768, 91), (541, 547, 548, 542), (27, 220, 222, 28), (763, 762, 58, 59), (786, 68, 67, 779), (115, 35, 200, 191), (155, 129, 235, 263), (12, 207, 210, 13), (130, 233, 235, 129), (1, 187, 213, 124), (779, 67, 66, 784), (804, 737, 90, 117), (83, 734, 755, 84), (84, 14, 2, 83), (98, 97, 12, 13), (471, 196, 198, 477), (114, 191, 200, 33), (546, 627, 512, 510), (809, 735, 44, 123), (784, 66, 47, 742), (801, 804, 117, 118), (308, 438, 444, 443), (812, 126, 119, 799), (802, 811, 127, 78), (106, 773, 775, 107), (89, 102, 780, 783), (33, 232, 424, 32), (736, 810, 121, 85), (787, 70, 69, 781), (87, 94, 751, 749), (3, 124, 213, 247), (102, 103, 785, 780), (88, 89, 783, 741), (307, 308, 443, 442), (132, 425, 233, 130), (738, 803, 79, 45), (84, 755, 758, 92), (743, 50, 49, 752), (105, 770, 773, 106), (306, 243, 245, 441), (767, 738, 45, 60), (776, 774, 63, 64), (110, 109, 29, 30), (38, 216, 189, 0), (197, 472, 478, 207), (626, 632, 633, 627), (102, 89, 26, 27), (32, 423, 204, 6), (8, 190, 193, 9), (159, 504, 506, 180), (244, 307, 442, 216), (305, 306, 441, 440), (748, 52, 51, 745), (35, 34, 503, 262), (792, 74, 199, 813), (547, 628, 629, 548), (112, 34, 35, 115), (752, 49, 48, 750), (87, 86, 0, 8), (30, 226, 229, 31), (26, 205, 220, 27), (807, 122, 40, 727), (29, 224, 226, 30), (727, 40, 53, 754), (535, 541, 542, 536), (625, 631, 632, 626), (548, 629, 630, 549), (6, 204, 205, 26), (545, 626, 627, 546), (806, 77, 76, 800), (89, 88, 6, 26), (109, 110, 788, 782), (5, 125, 160, 140), (97, 96, 11, 12), (113, 114, 33, 32), (540, 546, 510, 508), (304, 305, 440, 439), (507, 509, 541, 535), (781, 69, 68, 786), (303, 304, 439, 438), (214, 156, 264, 248, 251, 253, 255, 257, 259, 260, 246), (110, 111, 789, 788), (772, 767, 60, 61), (302, 303, 438, 308), (800, 76, 127, 811), (627, 633, 514, 512), (468, 469, 475, 474), (100, 18, 17, 99), (799, 119, 116, 805), (15, 16, 254, 252), (104, 771, 770, 105), (777, 776, 64, 65), (107, 775, 778, 108), (774, 769, 62, 63), (769, 772, 61, 62), (111, 82, 739, 789), (812, 801, 118, 126), (803, 802, 78, 79), (91, 768, 771, 104), (39, 211, 217, 38), (130, 129, 162, 158), (214, 186, 209, 208, 198, 196, 194, 192, 188, 215, 156), (82, 111, 31, 7), (301, 302, 308, 307), (0, 189, 190, 8), (92, 15, 14, 84), (242, 301, 307, 244), (7, 202, 160, 125), (17, 18, 258, 256), (300, 241, 243, 306), (2, 14, 250, 249), (299, 300, 306, 305), (807, 732, 42, 122), (765, 759, 56, 57), (475, 476, 482, 481), (790, 71, 70, 787), (794, 75, 74, 792), (796, 798, 72, 73), (628, 634, 635, 629), (467, 468, 474, 473), (4, 20, 143, 142), (474, 475, 481, 480), (733, 796, 73, 43), (513, 515, 634, 628), (298, 299, 305, 304), (10, 195, 197, 11), (28, 222, 224, 29), (791, 114, 113, 793), (740, 46, 71, 790), (116, 119, 39, 38), (14, 15, 252, 250), (86, 87, 749, 730), (538, 544, 545, 539), (539, 545, 546, 540), (95, 94, 9, 10), (805, 116, 86, 730), (96, 95, 10, 11), (94, 87, 8, 9), (795, 734, 83, 112), (549, 630, 631, 625), (750, 48, 41, 729), (96, 97, 747, 746), (754, 53, 52, 748), (543, 549, 625, 544), (742, 47, 75, 794), (297, 298, 304, 303), (94, 95, 744, 751), (100, 761, 764, 101), (22, 23, 149, 147), (159, 218, 212, 155), (161, 131, 164, 141, 144, 146, 148, 150, 152, 153, 139), (23, 24, 151, 149), (155, 212, 162, 129), (24, 25, 154, 151), (81, 98, 13, 1), (296, 297, 303, 302), (200, 236, 232, 33), (36, 4, 142, 165), (470, 471, 477, 476), (88, 113, 32, 6), (103, 102, 27, 28), (132, 133, 427, 425), (739, 82, 121, 810), (159, 155, 263, 504), (111, 110, 30, 31), (109, 103, 28, 29), (25, 5, 140, 154), (793, 113, 88, 741), (511, 513, 628, 547), (34, 2, 249, 502), (509, 511, 547, 541), (161, 201, 228, 227, 225, 223, 221, 206, 203, 237, 131), (469, 470, 476, 475), (80, 3, 19, 101), (295, 296, 302, 301), (132, 130, 158, 167), (735, 777, 65, 44), (240, 295, 301, 242), (536, 542, 543, 537), (37, 36, 166, 157), (537, 543, 544, 538), (731, 808, 120, 80), (729, 41, 77, 806), (128, 37, 157, 163), (101, 19, 18, 100), (20, 21, 145, 143), (13, 210, 187, 1), (759, 757, 55, 56), (108, 778, 736, 85), (31, 229, 202, 7), (85, 5, 25, 108), (108, 25, 24, 107), (107, 24, 23, 106), (106, 23, 22, 105), (105, 22, 21, 104), (104, 21, 20, 91), (91, 20, 4, 90), (90, 4, 36, 117), (117, 36, 37, 118), (118, 37, 128, 126), (745, 51, 50, 743), (95, 96, 746, 744), (93, 760, 766, 99), (185, 156, 215, 245), (99, 17, 16, 93), (119, 126, 128, 39), (294, 239, 241, 300), (92, 758, 760, 93), (293, 294, 300, 299), (21, 22, 147, 145), (128, 163, 211, 39), (477, 198, 208, 483), (292, 293, 299, 298), (99, 766, 761, 100), (121, 125, 5, 85), (132, 167, 169, 133), (291, 292, 298, 297), (290, 291, 297, 296), (86, 116, 38, 0), (289, 290, 296, 295), (238, 289, 295, 240), (133, 169, 171, 134), (138, 179, 164, 131), (288, 234, 239, 294), (134, 171, 173, 135), (135, 173, 175, 136), (136, 175, 177, 137), (137, 177, 179, 138), (287, 288, 294, 293), (165, 178, 176, 174, 172, 170, 168, 166, 36), (286, 287, 293, 292), (285, 286, 292, 291), (284, 285, 291, 290), (542, 548, 549, 543), (283, 284, 290, 289), (231, 283, 289, 238), (282, 230, 234, 288), (281, 282, 288, 287), (280, 281, 287, 286), (279, 280, 286, 285), (473, 474, 480, 479), (180, 181, 234, 230), (278, 279, 285, 284), (277, 278, 284, 283), (19, 3, 247, 261), (476, 477, 483, 482), (200, 35, 262, 236), (809, 123, 46, 740), (762, 765, 57, 58), (219, 277, 283, 231), (276, 218, 230, 282), (275, 276, 282, 281), (274, 275, 281, 280), (273, 274, 280, 279), (272, 273, 279, 278), (16, 17, 256, 254), (271, 272, 278, 277), (217, 271, 277, 219), (270, 212, 218, 276), (480, 481, 487, 486), (121, 82, 7, 125), (269, 270, 276, 275), (18, 19, 261, 258), (97, 98, 753, 747), (9, 193, 195, 10), (268, 269, 275, 274), (267, 268, 274, 273), (266, 267, 273, 272), (120, 81, 1, 124), (265, 266, 272, 271), (211, 265, 271, 217), (814, 191, 114, 791), (314, 162, 212, 270), (313, 314, 270, 269), (312, 313, 269, 268), (311, 312, 268, 267), (310, 311, 267, 266), (309, 310, 266, 265), (163, 309, 265, 211), (797, 795, 112, 115), (120, 124, 3, 80), (728, 81, 120, 808), (756, 733, 43, 54), (216, 38, 217, 219, 231, 238, 240, 242, 244), (159, 180, 230, 218), (184, 185, 245, 243), (544, 625, 626, 545), (814, 797, 115, 191), (183, 184, 243, 241), (182, 183, 241, 239), (181, 182, 239, 234), (101, 764, 731, 80), (438, 439, 445, 444), (439, 440, 446, 445), (440, 441, 447, 446), (441, 245, 215, 447), (216, 442, 448, 189), (442, 443, 449, 448), (443, 444, 450, 449), (444, 445, 451, 450), (445, 446, 452, 451), (446, 447, 453, 452), (447, 215, 188, 453), (189, 448, 454, 190), (448, 449, 455, 454), (449, 450, 456, 455), (450, 451, 457, 456), (451, 452, 458, 457), (452, 453, 459, 458), (453, 188, 192, 459), (190, 454, 460, 193), (455, 456, 462, 461), (457, 458, 464, 463), (459, 192, 194, 465), (460, 461, 467, 466), (462, 463, 469, 468), (465, 194, 196, 471), (195, 466, 472, 197), (454, 455, 461, 460), (456, 457, 463, 462), (458, 459, 465, 464), (193, 460, 466, 195), (461, 462, 468, 467), (464, 465, 471, 470), (463, 464, 470, 469), (163, 157, 315, 309), (309, 315, 316, 310), (310, 316, 317, 311), (311, 317, 318, 312), (312, 318, 319, 313), (313, 319, 320, 314), (314, 320, 158, 162), (157, 166, 321, 315), (315, 321, 322, 316), (316, 322, 323, 317), (317, 323, 324, 318), (318, 324, 325, 319), (319, 325, 326, 320), (320, 326, 167, 158), (166, 168, 327, 321), (321, 327, 328, 322), (322, 328, 329, 323), (323, 329, 330, 324), (324, 330, 331, 325), (325, 331, 332, 326), (326, 332, 169, 167), (168, 170, 333, 327), (327, 333, 334, 328), (328, 334, 335, 329), (329, 335, 336, 330), (330, 336, 337, 331), (331, 337, 338, 332), (332, 338, 171, 169), (170, 172, 339, 333), (333, 339, 340, 334), (334, 340, 341, 335), (335, 341, 342, 336), (336, 342, 343, 337), (337, 343, 344, 338), (338, 344, 173, 171), (172, 174, 345, 339), (339, 345, 346, 340), (340, 346, 347, 341), (341, 347, 348, 342), (342, 348, 349, 343), (343, 349, 350, 344), (344, 350, 175, 173), (174, 176, 351, 345), (345, 351, 352, 346), (346, 352, 353, 347), (347, 353, 354, 348), (348, 354, 355, 349), (349, 355, 356, 350), (350, 356, 177, 175), (176, 178, 357, 351), (351, 357, 358, 352), (352, 358, 359, 353), (353, 359, 360, 354), (354, 360, 361, 355), (355, 361, 362, 356), (356, 362, 179, 177), (178, 165, 363, 357), (357, 363, 364, 358), (358, 364, 365, 359), (359, 365, 366, 360), (360, 366, 367, 361), (361, 367, 368, 362), (362, 368, 164, 179), (165, 142, 369, 363), (363, 369, 370, 364), (364, 370, 371, 365), (365, 371, 372, 366), (366, 372, 373, 367), (367, 373, 374, 368), (368, 374, 141, 164), (142, 143, 375, 369), (369, 375, 376, 370), (370, 376, 377, 371), (371, 377, 378, 372), (372, 378, 379, 373), (373, 379, 380, 374), (374, 380, 144, 141), (143, 145, 381, 375), (375, 381, 382, 376), (376, 382, 383, 377), (377, 383, 384, 378), (378, 384, 385, 379), (379, 385, 386, 380), (380, 386, 146, 144), (145, 147, 387, 381), (381, 387, 388, 382), (382, 388, 389, 383), (383, 389, 390, 384), (384, 390, 391, 385), (385, 391, 392, 386), (386, 392, 148, 146), (147, 149, 393, 387), (387, 393, 394, 388), (388, 394, 395, 389), (389, 395, 396, 390), (390, 396, 397, 391), (391, 397, 398, 392), (392, 398, 150, 148), (149, 151, 399, 393), (393, 399, 400, 394), (394, 400, 401, 395), (395, 401, 402, 396), (396, 402, 403, 397), (397, 403, 404, 398), (398, 404, 152, 150), (151, 154, 405, 399), (399, 405, 406, 400), (400, 406, 407, 401), (401, 407, 408, 402), (402, 408, 409, 403), (403, 409, 410, 404), (404, 410, 153, 152), (154, 140, 411, 405), (405, 411, 412, 406), (406, 412, 413, 407), (407, 413, 414, 408), (408, 414, 415, 409), (409, 415, 416, 410), (410, 416, 139, 153), (140, 160, 417, 411), (411, 417, 418, 412), (412, 418, 419, 413), (413, 419, 420, 414), (414, 420, 421, 415), (415, 421, 422, 416), (416, 422, 161, 139), (534, 540, 508, 506), (207, 478, 484, 210), (133, 134, 429, 427), (138, 131, 237, 437), (533, 539, 540, 534), (134, 135, 431, 429), (135, 136, 433, 431), (136, 137, 435, 433), (137, 138, 437, 435), (532, 538, 539, 533), (423, 32, 424, 426, 428, 430, 432, 434, 436), (531, 537, 538, 532), (530, 536, 537, 531), (529, 535, 536, 530), (505, 507, 535, 529), (528, 534, 506, 504), (527, 533, 534, 528), (481, 482, 488, 487), (526, 532, 533, 527), (525, 531, 532, 526), (524, 530, 531, 525), (523, 529, 530, 524), (503, 505, 529, 523), (466, 467, 473, 472), (732, 763, 59, 42), (521, 527, 528, 522), (83, 2, 34, 112), (522, 528, 504, 263), (520, 526, 527, 521), (519, 525, 526, 520), (518, 524, 525, 519), (517, 523, 524, 518), (798, 813, 199, 72), (262, 503, 523, 517), (555, 522, 263, 235), (554, 521, 522, 555), (757, 756, 54, 55), (553, 520, 521, 554), (478, 479, 485, 484), (552, 519, 520, 553), (551, 518, 519, 552), (550, 517, 518, 551), (483, 208, 209, 489), (236, 262, 517, 550), (184, 514, 516, 185), (93, 16, 15, 92), (502, 515, 513, 511, 509, 507, 505, 503, 34), (183, 512, 514, 184), (182, 510, 512, 183), (181, 508, 510, 182), (185, 516, 264, 156), (180, 506, 508, 181), (494, 495, 501, 500), (495, 186, 214, 501), (493, 494, 500, 499), (492, 493, 499, 498), (491, 492, 498, 497), (490, 491, 497, 496), (187, 490, 496, 213), (489, 209, 186, 495), (488, 489, 495, 494), (487, 488, 494, 493), (479, 480, 486, 485), (482, 483, 489, 488), (486, 487, 493, 492), (485, 486, 492, 491), (484, 485, 491, 490), (210, 484, 490, 187), (11, 197, 207, 12), (629, 635, 636, 630), (630, 636, 637, 631), (631, 637, 638, 632), (632, 638, 639, 633), (633, 639, 516, 514), (515, 502, 640, 634), (634, 640, 641, 635), (635, 641, 642, 636), (636, 642, 676, 637), (637, 676, 677, 638), (638, 677, 678, 639), (639, 678, 264, 516), (502, 249, 679, 640), (640, 679, 680, 641), (641, 680, 681, 642), (642, 681, 682, 676), (676, 682, 683, 677), (677, 683, 684, 678), (678, 684, 248, 264), (249, 250, 685, 679), (681, 687, 688, 682), (683, 689, 690, 684), (250, 252, 691, 685), (686, 692, 693, 687), (689, 695, 696, 690), (690, 696, 253, 251), (679, 685, 686, 680), (680, 686, 687, 681), (682, 688, 689, 683), (684, 690, 251, 248), (685, 691, 692, 686), (687, 693, 694, 688), (688, 694, 695, 689), (236, 550, 556, 232), (550, 551, 557, 556), (551, 552, 558, 557), (552, 553, 559, 558), (553, 554, 560, 559), (554, 555, 561, 560), (555, 235, 233, 561), (232, 556, 562, 424), (556, 557, 563, 562), (557, 558, 564, 563), (558, 559, 565, 564), (559, 560, 566, 565), (560, 561, 567, 566), (561, 233, 425, 567), (424, 562, 568, 426), (562, 563, 569, 568), (563, 564, 570, 569), (564, 565, 571, 570), (565, 566, 572, 571), (566, 567, 573, 572), (567, 425, 427, 573), (426, 568, 574, 428), (568, 569, 575, 574), (569, 570, 576, 575), (570, 571, 577, 576), (571, 572, 578, 577), (572, 573, 579, 578), (573, 427, 429, 579), (428, 574, 580, 430), (574, 575, 581, 580), (575, 576, 582, 581), (576, 577, 583, 582), (577, 578, 584, 583), (578, 579, 585, 584), (579, 429, 431, 585), (430, 580, 586, 432), (580, 581, 587, 586), (581, 582, 588, 587), (582, 583, 589, 588), (583, 584, 590, 589), (584, 585, 591, 590), (585, 431, 433, 591), (432, 586, 592, 434), (586, 587, 593, 592), (587, 588, 594, 593), (588, 589, 595, 594), (589, 590, 596, 595), (590, 591, 597, 596), (591, 433, 435, 597), (434, 592, 598, 436), (592, 593, 599, 598), (593, 594, 600, 599), (594, 595, 601, 600), (595, 596, 602, 601), (596, 597, 603, 602), (597, 435, 437, 603), (436, 598, 604, 423), (598, 599, 605, 604), (599, 600, 606, 605), (600, 601, 607, 606), (601, 602, 608, 607), (602, 603, 609, 608), (603, 437, 237, 609), (423, 604, 610, 204), (604, 605, 611, 610), (605, 606, 612, 611), (606, 607, 613, 612), (607, 608, 614, 613), (608, 609, 615, 614), (609, 237, 203, 615), (204, 610, 616, 205), (610, 611, 617, 616), (611, 612, 618, 617), (612, 613, 619, 618), (613, 614, 620, 619), (614, 615, 621, 620), (615, 203, 206, 621), (205, 616, 622, 220), (616, 617, 623, 622), (617, 618, 624, 623), (618, 619, 643, 624), (619, 620, 644, 643), (620, 621, 645, 644), (621, 206, 221, 645), (220, 622, 646, 222), (622, 623, 647, 646), (623, 624, 648, 647), (624, 643, 649, 648), (643, 644, 650, 649), (644, 645, 651, 650), (645, 221, 223, 651), (222, 646, 652, 224), (646, 647, 653, 652), (647, 648, 654, 653), (648, 649, 655, 654), (649, 650, 656, 655), (650, 651, 657, 656), (651, 223, 225, 657), (224, 652, 658, 226), (652, 653, 659, 658), (653, 654, 660, 659), (654, 655, 661, 660), (655, 656, 662, 661), (656, 657, 663, 662), (657, 225, 227, 663), (226, 658, 664, 229), (658, 659, 665, 664), (659, 660, 666, 665), (660, 661, 667, 666), (661, 662, 668, 667), (662, 663, 669, 668), (663, 227, 228, 669), (229, 664, 670, 202), (664, 665, 671, 670), (665, 666, 672, 671), (666, 667, 673, 672), (667, 668, 674, 673), (668, 669, 675, 674), (669, 228, 201, 675), (202, 670, 417, 160), (670, 671, 418, 417), (671, 672, 419, 418), (672, 673, 420, 419), (673, 674, 421, 420), (674, 675, 422, 421), (675, 201, 161, 422), (258, 261, 715, 709), (709, 715, 716, 710), (710, 716, 717, 711), (711, 717, 718, 712), (712, 718, 719, 713), (714, 720, 260, 259), (713, 719, 720, 714), (717, 723, 724, 718), (247, 213, 496, 721), (725, 500, 501, 726), (261, 247, 721, 715), (718, 724, 725, 719), (724, 499, 500, 725), (723, 498, 499, 724), (715, 721, 722, 716), (719, 725, 726, 720), (722, 497, 498, 723), (726, 501, 214, 246), (716, 722, 723, 717), (721, 496, 497, 722), (720, 726, 246, 260), (252, 254, 697, 691), (691, 697, 698, 692), (692, 698, 699, 693), (693, 699, 700, 694), (694, 700, 701, 695), (695, 701, 702, 696), (696, 702, 255, 253), (697, 703, 704, 698), (699, 705, 706, 700), (701, 707, 708, 702), (256, 258, 709, 703), (704, 710, 711, 705), (707, 713, 714, 708), (708, 714, 259, 257), (254, 256, 703, 697), (698, 704, 705, 699), (700, 706, 707, 701), (702, 708, 257, 255), (703, 709, 710, 704), (706, 712, 713, 707), (705, 711, 712, 706), (851, 857, 858, 852), (730, 749, 857, 851), (850, 856, 729, 806), (849, 855, 856, 850), (848, 854, 855, 849), (847, 853, 854, 848), (846, 852, 853, 847), (845, 851, 852, 846), (805, 730, 851, 845), (844, 850, 806, 800), (843, 849, 850, 844), (842, 848, 849, 843), (841, 847, 848, 842), (840, 846, 847, 841), (839, 845, 846, 840), (799, 805, 845, 839), (838, 844, 800, 811), (837, 843, 844, 838), (836, 842, 843, 837), (835, 841, 842, 836), (834, 840, 841, 835), (833, 839, 840, 834), (812, 799, 839, 833), (832, 838, 811, 802), (831, 837, 838, 832), (830, 836, 837, 831), (829, 835, 836, 830), (828, 834, 835, 829), (827, 833, 834, 828), (801, 812, 833, 827), (826, 832, 802, 803), (825, 831, 832, 826), (824, 830, 831, 825), (823, 829, 830, 824), (822, 828, 829, 823), (821, 827, 828, 822), (804, 801, 827, 821), (820, 826, 803, 738), (819, 825, 826, 820), (818, 824, 825, 819), (817, 823, 824, 818), (816, 822, 823, 817), (815, 821, 822, 816), (737, 804, 821, 815), (98, 81, 728, 753), (852, 858, 859, 853), (853, 859, 860, 854), (854, 860, 861, 855), (855, 861, 862, 856), (856, 862, 750, 729), (749, 751, 863, 857), (857, 863, 864, 858), (858, 864, 865, 859), (859, 865, 866, 860), (860, 866, 867, 861), (861, 867, 868, 862), (862, 868, 752, 750), (751, 744, 869, 863), (863, 869, 870, 864), (864, 870, 871, 865), (865, 871, 872, 866), (866, 872, 873, 867), (867, 873, 874, 868), (868, 874, 743, 752), (744, 746, 875, 869), (869, 875, 876, 870), (870, 876, 877, 871), (871, 877, 878, 872), (872, 878, 879, 873), (873, 879, 880, 874), (874, 880, 745, 743), (746, 747, 881, 875), (875, 881, 882, 876), (876, 882, 883, 877), (877, 883, 884, 878), (878, 884, 885, 879), (879, 885, 886, 880), (880, 886, 748, 745), (747, 753, 887, 881), (881, 887, 888, 882), (882, 888, 889, 883), (883, 889, 890, 884), (884, 890, 891, 885), (885, 891, 892, 886), (886, 892, 754, 748), (753, 728, 893, 887), (887, 893, 894, 888), (888, 894, 895, 889), (889, 895, 896, 890), (890, 896, 897, 891), (891, 897, 898, 892), (892, 898, 727, 754), (728, 808, 899, 893), (893, 899, 900, 894), (894, 900, 901, 895), (895, 901, 902, 896), (896, 902, 903, 897), (897, 903, 904, 898), (898, 904, 807, 727), (808, 731, 905, 899), (899, 905, 906, 900), (900, 906, 907, 901), (901, 907, 908, 902), (902, 908, 909, 903), (903, 909, 910, 904), (904, 910, 732, 807), (731, 764, 911, 905), (905, 911, 912, 906), (906, 912, 913, 907), (907, 913, 914, 908), (908, 914, 915, 909), (909, 915, 916, 910), (910, 916, 763, 732), (764, 761, 917, 911), (911, 917, 918, 912), (912, 918, 919, 913), (913, 919, 920, 914), (914, 920, 921, 915), (915, 921, 922, 916), (916, 922, 762, 763), (761, 766, 923, 917), (917, 923, 924, 918), (918, 924, 925, 919), (919, 925, 926, 920), (920, 926, 927, 921), (921, 927, 928, 922), (922, 928, 765, 762), (766, 760, 929, 923), (923, 929, 930, 924), (924, 930, 931, 925), (925, 931, 932, 926), (926, 932, 933, 927), (927, 933, 934, 928), (928, 934, 759, 765), (760, 758, 935, 929), (929, 935, 936, 930), (930, 936, 937, 931), (931, 937, 938, 932), (932, 938, 939, 933), (933, 939, 940, 934), (934, 940, 757, 759), (758, 755, 941, 935), (935, 941, 942, 936), (936, 942, 943, 937), (937, 943, 944, 938), (938, 944, 945, 939), (939, 945, 946, 940), (940, 946, 756, 757), (755, 734, 947, 941), (941, 947, 948, 942), (942, 948, 949, 943), (943, 949, 950, 944), (944, 950, 951, 945), (945, 951, 952, 946), (946, 952, 733, 756), (734, 795, 953, 947), (947, 953, 954, 948), (948, 954, 955, 949), (949, 955, 956, 950), (950, 956, 957, 951), (951, 957, 958, 952), (952, 958, 796, 733), (795, 797, 959, 953), (953, 959, 960, 954), (954, 960, 961, 955), (955, 961, 962, 956), (956, 962, 963, 957), (957, 963, 964, 958), (958, 964, 798, 796), (797, 814, 965, 959), (959, 965, 966, 960), (960, 966, 967, 961), (961, 967, 968, 962), (962, 968, 969, 963), (963, 969, 970, 964), (964, 970, 813, 798), (814, 791, 971, 965), (965, 971, 972, 966), (966, 972, 973, 967), (967, 973, 974, 968), (968, 974, 975, 969), (969, 975, 976, 970), (970, 976, 792, 813), (791, 793, 977, 971), (971, 977, 978, 972), (972, 978, 979, 973), (973, 979, 980, 974), (974, 980, 981, 975), (975, 981, 982, 976), (976, 982, 794, 792), (793, 741, 983, 977), (977, 983, 984, 978), (978, 984, 985, 979), (979, 985, 986, 980), (980, 986, 987, 981), (981, 987, 988, 982), (982, 988, 742, 794), (741, 783, 989, 983), (983, 989, 990, 984), (984, 990, 991, 985), (985, 991, 992, 986), (986, 992, 993, 987), (987, 993, 994, 988), (988, 994, 784, 742), (783, 780, 995, 989), (989, 995, 996, 990), (990, 996, 997, 991), (991, 997, 998, 992), (992, 998, 999, 993), (993, 999, 1000, 994), (994, 1000, 779, 784), (780, 785, 1001, 995), (995, 1001, 1002, 996), (996, 1002, 1003, 997), (997, 1003, 1004, 998), (998, 1004, 1005, 999), (999, 1005, 1006, 1000), (1000, 1006, 786, 779), (785, 782, 1007, 1001), (1001, 1007, 1008, 1002), (1002, 1008, 1009, 1003), (1003, 1009, 1010, 1004), (1004, 1010, 1011, 1005), (1005, 1011, 1012, 1006), (1006, 1012, 781, 786), (782, 788, 1013, 1007), (1007, 1013, 1014, 1008), (1008, 1014, 1015, 1009), (1009, 1015, 1016, 1010), (1010, 1016, 1017, 1011), (1011, 1017, 1018, 1012), (1012, 1018, 787, 781), (788, 789, 1019, 1013), (1013, 1019, 1020, 1014), (1014, 1020, 1021, 1015), (1015, 1021, 1022, 1016), (1016, 1022, 1023, 1017), (1017, 1023, 1024, 1018), (1018, 1024, 790, 787), (789, 739, 1025, 1019), (1019, 1025, 1026, 1020), (1020, 1026, 1027, 1021), (1021, 1027, 1028, 1022), (1022, 1028, 1029, 1023), (1023, 1029, 1030, 1024), (1024, 1030, 740, 790), (739, 810, 1031, 1025), (1025, 1031, 1032, 1026), (1026, 1032, 1033, 1027), (1027, 1033, 1034, 1028), (1028, 1034, 1035, 1029), (1029, 1035, 1036, 1030), (1030, 1036, 809, 740), (810, 736, 1037, 1031), (1031, 1037, 1038, 1032), (1032, 1038, 1039, 1033), (1033, 1039, 1040, 1034), (1034, 1040, 1041, 1035), (1035, 1041, 1042, 1036), (1036, 1042, 735, 809), (736, 778, 1043, 1037), (1037, 1043, 1044, 1038), (1038, 1044, 1045, 1039), (1039, 1045, 1046, 1040), (1040, 1046, 1047, 1041), (1041, 1047, 1048, 1042), (1042, 1048, 777, 735), (778, 775, 1049, 1043), (1043, 1049, 1050, 1044), (1044, 1050, 1051, 1045), (1045, 1051, 1052, 1046), (1046, 1052, 1053, 1047), (1047, 1053, 1054, 1048), (1048, 1054, 776, 777), (775, 773, 1055, 1049), (1049, 1055, 1056, 1050), (1050, 1056, 1057, 1051), (1051, 1057, 1058, 1052), (1052, 1058, 1059, 1053), (1053, 1059, 1060, 1054), (1054, 1060, 774, 776), (773, 770, 1061, 1055), (1055, 1061, 1062, 1056), (1056, 1062, 1063, 1057), (1057, 1063, 1064, 1058), (1058, 1064, 1065, 1059), (1059, 1065, 1066, 1060), (1060, 1066, 769, 774), (770, 771, 1067, 1061), (1061, 1067, 1068, 1062), (1062, 1068, 1069, 1063), (1063, 1069, 1070, 1064), (1064, 1070, 1071, 1065), (1065, 1071, 1072, 1066), (1066, 1072, 772, 769), (771, 768, 1073, 1067), (1067, 1073, 1074, 1068), (1068, 1074, 1075, 1069), (1069, 1075, 1076, 1070), (1070, 1076, 1077, 1071), (1071, 1077, 1078, 1072), (1072, 1078, 767, 772), (737, 815, 1073, 768), (815, 816, 1074, 1073), (816, 817, 1075, 1074), (817, 818, 1076, 1075), (818, 819, 1077, 1076), (819, 820, 1078, 1077), (820, 738, 767, 1078)])
me_plane_118.polygons.foreach_set('use_smooth', [True] * 1032)
_k = set([(0, 8), (0, 38), (1, 13), (1, 124), (2, 14), (2, 34), (3, 19), (3, 124), (4, 20), (4, 36), (5, 25), (5, 125), (6, 26), (6, 32), (7, 31), (7, 125), (8, 9), (9, 10), (10, 11), (11, 12), (12, 13), (14, 15), (15, 16), (16, 17), (17, 18), (18, 19), (20, 21), (21, 22), (22, 23), (23, 24), (24, 25), (26, 27), (27, 28), (28, 29), (29, 30), (30, 31), (32, 33), (33, 200), (34, 35), (35, 200), (36, 37), (37, 128), (38, 39), (39, 128), (80, 101), (80, 120), (81, 98), (81, 120), (82, 111), (82, 121), (83, 84), (83, 112), (84, 92), (85, 108), (85, 121), (86, 87), (86, 116), (87, 94), (88, 89), (88, 113), (89, 102), (90, 91), (90, 117), (91, 104), (92, 93), (93, 99), (94, 95), (95, 96), (96, 97), (97, 98), (99, 100), (100, 101), (102, 103), (103, 109), (104, 105), (105, 106), (106, 107), (107, 108), (109, 110), (110, 111), (112, 115), (113, 114), (114, 191), (115, 191), (116, 119), (117, 118), (118, 126), (119, 126)])
me_plane_118.attributes.new('sharp_edge', 'BOOLEAN', 'EDGE').data.foreach_set('value', [ (min(e.vertices), max(e.vertices)) in _k for e in me_plane_118.edges])
me_plane_118.use_remesh_preserve_volume = False
me_plane_118.use_remesh_preserve_attributes = False
me_plane_118.use_mirror_vertex_groups = False
me_plane_118.update()

# ---- objects
ob_plane_114 = bpy.data.objects.new('Plane.114', me_plane_117)
ob_plane_115 = bpy.data.objects.new('Plane.115', me_plane_118)

# ---- transforms, parenting, visibility, modifiers, constraints
ob_plane_114.location = (0.0, 0.0, 0.0)
ob_plane_114.hide_render = True
ob_plane_114.display_type = 'WIRE'
ob_plane_114.show_in_front = True
ob_plane_114.lineart.crease_threshold = 0.0
_m = ob_plane_114.modifiers.new('Auto Smooth', 'NODES')
_m.node_group = ng_auto_smooth
_gi = [s.identifier for s in ng_auto_smooth.interface.items_tree if s.item_type == 'SOCKET' and s.in_out == 'INPUT']
_m[_gi[1]] = 3.142  # Angle
ob_plane_115.parent = ob_plane_114
ob_plane_115.matrix_parent_inverse = Matrix(((1.0, 0.0, 0.0, -0.0), (0.0, 1.0, 0.0, -7.231), (0.0, 0.0, 1.0, -0.0), (0.0, 0.0, 0.0, 1.0)))
ob_plane_115.location = (0.0, 7.231, 0.0)
ob_plane_115.lineart.crease_threshold = 0.0
_vg = ob_plane_115.vertex_groups.new(name='conform')
_m = ob_plane_115.modifiers.new('Auto Smooth', 'NODES')
_m.node_group = ng_auto_smooth
_gi = [s.identifier for s in ng_auto_smooth.interface.items_tree if s.item_type == 'SOCKET' and s.in_out == 'INPUT']
_m[_gi[1]] = 3.142  # Angle

# ---- collection membership
col_collection_1.objects.link(ob_plane_114)
col_collection_1.objects.link(ob_plane_115)

# ---- scene / render settings (as saved in the file)
scene.frame_start = 0; scene.frame_end = 250; scene.frame_set(0)
scene.render.engine = 'CYCLES'
scene.render.dither_intensity = 0.0
scene.cycles.use_denoising = False
scene.cycles.samples = 32
scene.cycles.sampling_pattern = 'TABULATED_SOBOL'
scene.cycles.use_adaptive_sampling = False
scene.cycles.use_light_tree = False
scene.cycles.blur_glossy = 0.0
scene.cycles.sample_clamp_indirect = 0.0
scene.view_settings.view_transform = 'Filmic'
scene.view_settings.exposure = 2.0
scene.view_settings.gamma = 1.3
bpy.context.view_layer.update()

# ---- added for rendering (the .blend has no active camera and no usable light): camera, sun
cam_auto = bpy.data.cameras.new('AutoCamera')
cam_auto.lens = 50.0
cam_auto.sensor_width = 36.0
cam_auto.clip_end = 1000.0
ob_auto_camera = bpy.data.objects.new('AutoCamera', cam_auto)
scene.collection.objects.link(ob_auto_camera)
ob_auto_camera.location = (2.04376, -2.45251, 1.43599)
ob_auto_camera.rotation_euler = (1.09748, -7.21219e-08, 0.694738)
scene.camera = ob_auto_camera
light_auto_sun = bpy.data.lights.new('AutoSun', 'SUN')
light_auto_sun.energy = 3.0
light_auto_sun.angle = 0.0523599
ob_auto_sun = bpy.data.objects.new('AutoSun', light_auto_sun)
scene.collection.objects.link(ob_auto_sun)
ob_auto_sun.rotation_euler = (0.872665, 0.174533, 0.523599)
bpy.context.view_layer.update()
